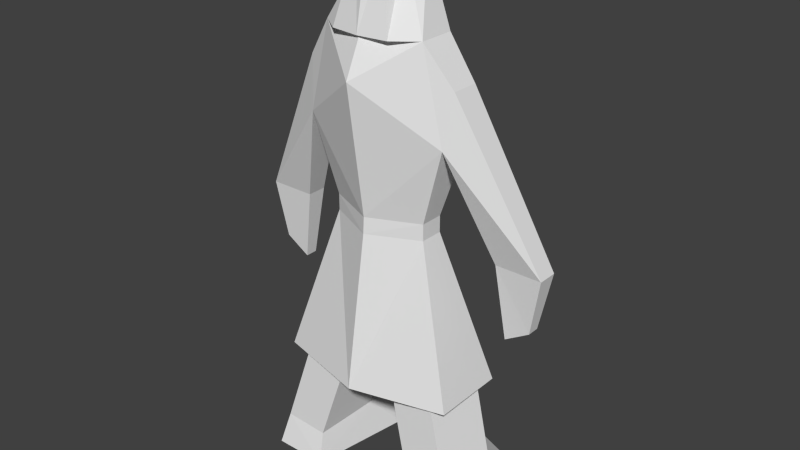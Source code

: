 # Source: light_infantry.blend  (saved by Blender 2.72.0; exported with 4.5.12 LTS)
import bpy
from mathutils import Matrix  # noqa: F401  (used for matrix-valued properties, if any)

bpy.ops.wm.read_factory_settings(use_empty=True)
scene = bpy.context.scene
scene.name = 'Scene'

# ---- collections
col_collection_1 = bpy.data.collections.new('Collection 1'); scene.collection.children.link(col_collection_1)

# ---- world
world_world = bpy.data.worlds.new('World'); scene.world = world_world
world_world.color = (0.05088, 0.05088, 0.05088)
world_world.use_sun_shadow = False
world_world.sun_shadow_jitter_overblur = 0.0
world_world.cycles.sampling_method = 'MANUAL'
world_world.cycles.sample_map_resolution = 256

# ---- meshes
me_plane = bpy.data.meshes.new('Plane')
me_plane.from_pydata([(1.354, -30.64, 0.8576), (1.3, 2.768, -0.1677), (2.805, -30.64, 0.8576), (1.3, 4.768, -0.1677), (1.925, 14.17, 1.561e-07), (0.4112, -13.32, -1.389), (2.07, 20.4, -0.2225), (2.91, 1.297, -0.8181), (4.143, 1.297, -0.8181), (1.36, 25.09, 3.779e-07), (2.473, -15.87, 0.4817), (0.0, 2.768, 0.4664), (0.0, 4.768, 0.4401), (0.0, 20.66, 0.959), (0.0, 25.09, 0.4825), (1.208, -25.99, -1.144), (0.4816, 33.46, -0.5201), (0.8805, -30.64, -2.094), (1.3, 2.768, -0.823), (1.3, 4.768, -0.823), (1.925, 14.17, -1.006), (2.07, 20.4, -0.9878), (2.91, 1.297, -1.371), (4.143, 1.297, -1.371), (1.36, 25.09, -1.006), (2.473, -15.87, -1.592), (0.0, 2.768, -1.606), (0.0, 4.768, -1.606), (0.0, 21.87, -1.689), (0.0, 23.01, -1.402), (2.767, -25.76, -1.144), (0.7127, 33.46, -1.006), (0.664, 24.28, -1.425), (0.0, 25.77, -2.016), (0.4661, 33.46, -1.28), (0.0, 33.46, -1.468), (0.7734, 25.09, 0.4827), (0.0, 25.09, 0.5835), (0.3622, 33.46, 0.08613), (0.0, 33.46, 0.2069), (0.001747, -15.9, -2.458), (0.001363, -15.91, 1.143), (1.261, -30.64, -3.025), (2.911, -30.64, -2.472), (1.183, -26.97, -2.485), (1.456, -27.02, 0.5954), (2.657, -26.72, 0.5954), (1.971, -13.1, -1.389), (0.6594, -14.36, 0.3509), (1.861, -14.06, 0.3509), (3.198, -7.641, -0.9219), (3.855, -5.774, -0.9219), (3.198, -7.641, -1.267), (3.855, -5.774, -1.267), (0.7234, 27.82, -1.562), (0.0, 30.02, -1.595)], [], [(11, 12, 3, 1), (3, 12, 4), (4, 13, 9), (6, 8, 4), (19, 20, 28), (26, 18, 19, 27), (16, 38, 39, 35, 34, 31), (29, 28, 24), (21, 20, 23), (17, 42, 44), (10, 1, 18, 25), (4, 7, 22, 20), (8, 23, 53, 51), (15, 17, 44), (3, 4, 20, 19), (30, 44, 43), (9, 16, 31, 24), (1, 3, 19, 18), (8, 6, 21, 23), (30, 46, 49, 47), (6, 9, 24, 21), (33, 32, 54), (29, 24, 32), (24, 31, 34, 54, 32), (37, 39, 38, 36), (9, 14, 37, 36), (16, 9, 36, 38), (1, 10, 41), (30, 15, 44), (2, 43, 42, 17, 0), (45, 0, 15), (46, 2, 0, 45), (24, 28, 21), (4, 9, 6), (20, 22, 23), (8, 7, 4), (33, 29, 32), (18, 26, 40), (11, 1, 41), (27, 19, 28), (12, 13, 4), (13, 14, 9), (28, 20, 21), (43, 44, 42), (25, 18, 40), (46, 30, 2), (0, 17, 15), (46, 45, 48, 49), (45, 15, 5, 48), (15, 30, 47, 5), (2, 30, 43), (50, 51, 53, 52), (22, 7, 50, 52), (23, 22, 52, 53), (7, 8, 51, 50), (35, 55, 54, 34), (55, 33, 54)])
me_plane.use_remesh_preserve_volume = False
me_plane.use_remesh_preserve_attributes = False
me_plane.use_mirror_vertex_groups = False
me_plane.update()

# ---- objects
ob_plane = bpy.data.objects.new('Plane', me_plane)

# ---- transforms, parenting, visibility, modifiers, constraints
ob_plane.location = (-0.4575, 0.0, -0.4236)
ob_plane.rotation_euler = (1.571, 0.0, 0.0)
ob_plane.scale = (1.055, 0.227, 1.0)
ob_plane.lineart.crease_threshold = 0.0
_m = ob_plane.modifiers.new('Mirror', 'MIRROR')

# ---- collection membership
col_collection_1.objects.link(ob_plane)

# ---- scene / render settings (as saved in the file)
scene.frame_start = 1; scene.frame_end = 250; scene.frame_set(1)
scene.render.engine = 'BLENDER_EEVEE_NEXT'
scene.render.resolution_percentage = 50
scene.render.dither_intensity = 0.0
scene.cycles.use_denoising = False
scene.cycles.samples = 10
scene.cycles.sampling_pattern = 'TABULATED_SOBOL'
scene.cycles.light_sampling_threshold = 0.0
scene.cycles.use_adaptive_sampling = False
scene.cycles.use_light_tree = False
scene.cycles.blur_glossy = 0.0
scene.cycles.pixel_filter_type = 'GAUSSIAN'
scene.cycles.sample_clamp_indirect = 0.0
scene.view_settings.view_transform = 'Standard'
bpy.context.view_layer.update()

# ---- added for rendering (the .blend has no active camera and no usable light): camera, sun
cam_auto = bpy.data.cameras.new('AutoCamera')
cam_auto.lens = 50.0
cam_auto.sensor_width = 36.0
cam_auto.clip_end = 1000.0
ob_auto_camera = bpy.data.objects.new('AutoCamera', cam_auto)
scene.collection.objects.link(ob_auto_camera)
ob_auto_camera.location = (15.7151, -18.4662, 12.8341)
ob_auto_camera.rotation_euler = (1.09748, -7.21219e-08, 0.694738)
scene.camera = ob_auto_camera
light_auto_sun = bpy.data.lights.new('AutoSun', 'SUN')
light_auto_sun.energy = 3.0
light_auto_sun.angle = 0.0523599
ob_auto_sun = bpy.data.objects.new('AutoSun', light_auto_sun)
scene.collection.objects.link(ob_auto_sun)
ob_auto_sun.rotation_euler = (0.872665, 0.174533, 0.523599)
bpy.context.view_layer.update()

